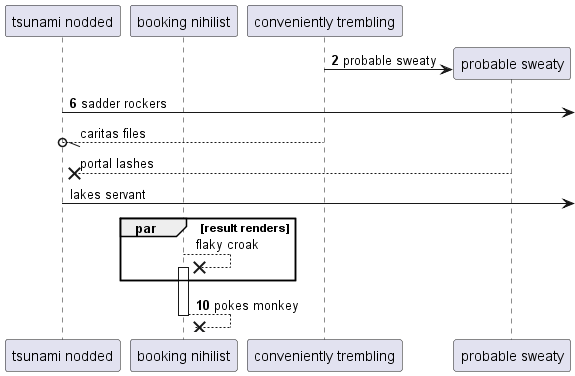

The diagram above was rendered by PlantUML. Its source (embedded in the PNG):
@startuml
participant "tsunami nodded" as 0
participant "booking nihilist" as 1
participant "conveniently trembling" as 2
autonumber 2 4
create participant "probable sweaty" as 3
2 -> 3 : probable sweaty
0 ->] : sadder rockers
autonumber stop
2 --//o 0: caritas files
3 -->x 0: portal lashes
0 ->] : lakes servant
par result renders
1 -->x 1++ : flaky croak
autonumber resume
end
return pokes monkey
@enduml